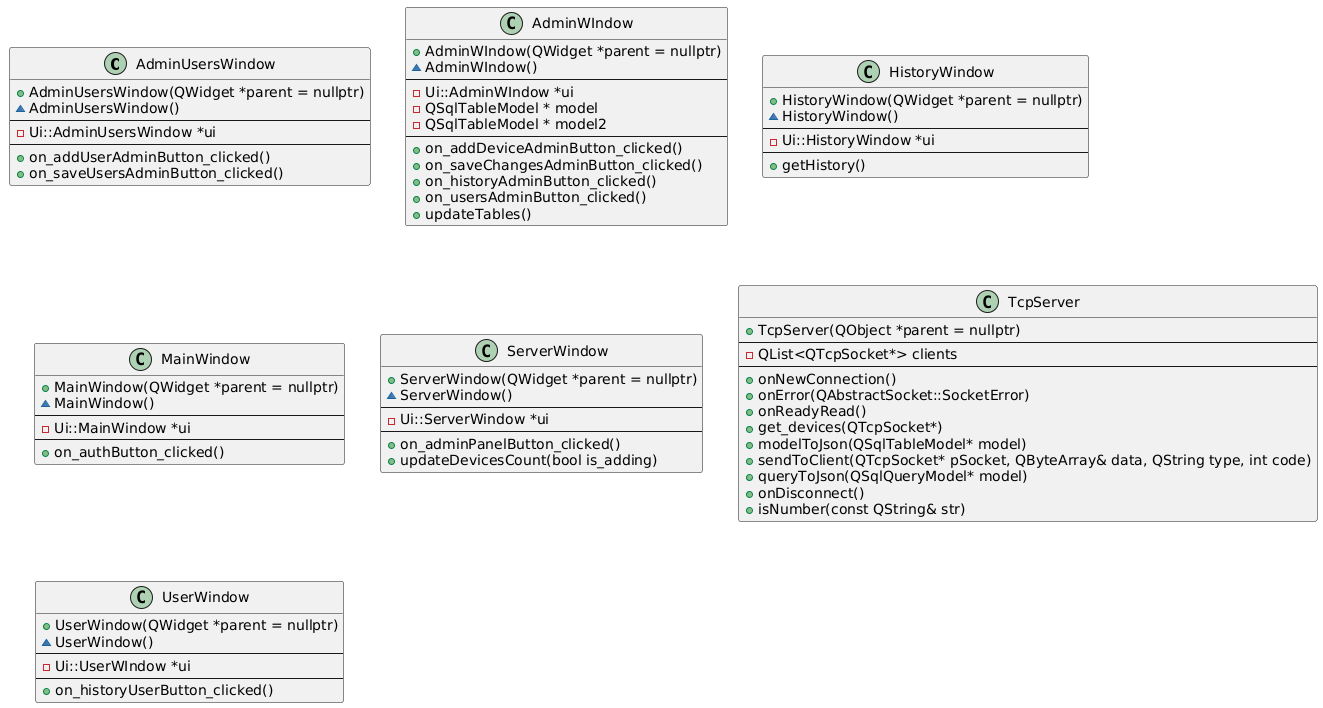

The diagram above was rendered by PlantUML. Its source (embedded in the PNG):
@startuml
class AdminUsersWindow {
    +AdminUsersWindow(QWidget *parent = nullptr)
    ~AdminUsersWindow()
    --
    -Ui::AdminUsersWindow *ui
    --
    +on_addUserAdminButton_clicked()
    +on_saveUsersAdminButton_clicked()
}

class AdminWIndow {
    +AdminWIndow(QWidget *parent = nullptr)
    ~AdminWIndow()
    --
    -Ui::AdminWIndow *ui
    -QSqlTableModel * model
    -QSqlTableModel * model2
    --
    +on_addDeviceAdminButton_clicked()
    +on_saveChangesAdminButton_clicked()
    +on_historyAdminButton_clicked()
    +on_usersAdminButton_clicked()
    +updateTables()
}

class HistoryWindow {
    +HistoryWindow(QWidget *parent = nullptr)
    ~HistoryWindow()
    --
    -Ui::HistoryWindow *ui
    --
    +getHistory()
}

class MainWindow {
    +MainWindow(QWidget *parent = nullptr)
    ~MainWindow()
    --
    -Ui::MainWindow *ui
    --
    +on_authButton_clicked()
}

class ServerWindow {
    +ServerWindow(QWidget *parent = nullptr)
    ~ServerWindow()
    --
    -Ui::ServerWindow *ui
    --
    +on_adminPanelButton_clicked()
    +updateDevicesCount(bool is_adding)
}

class TcpServer {
    +TcpServer(QObject *parent = nullptr)
    --
    -QList<QTcpSocket*> clients
    --
    +onNewConnection()
    +onError(QAbstractSocket::SocketError)
    +onReadyRead()
    +get_devices(QTcpSocket*)
    +modelToJson(QSqlTableModel* model)
    +sendToClient(QTcpSocket* pSocket, QByteArray& data, QString type, int code)
    +queryToJson(QSqlQueryModel* model)
    +onDisconnect()
    +isNumber(const QString& str)
}

class UserWindow {
    +UserWindow(QWidget *parent = nullptr)
    ~UserWindow()
    --
    -Ui::UserWIndow *ui
    --
    +on_historyUserButton_clicked()
}
@enduml